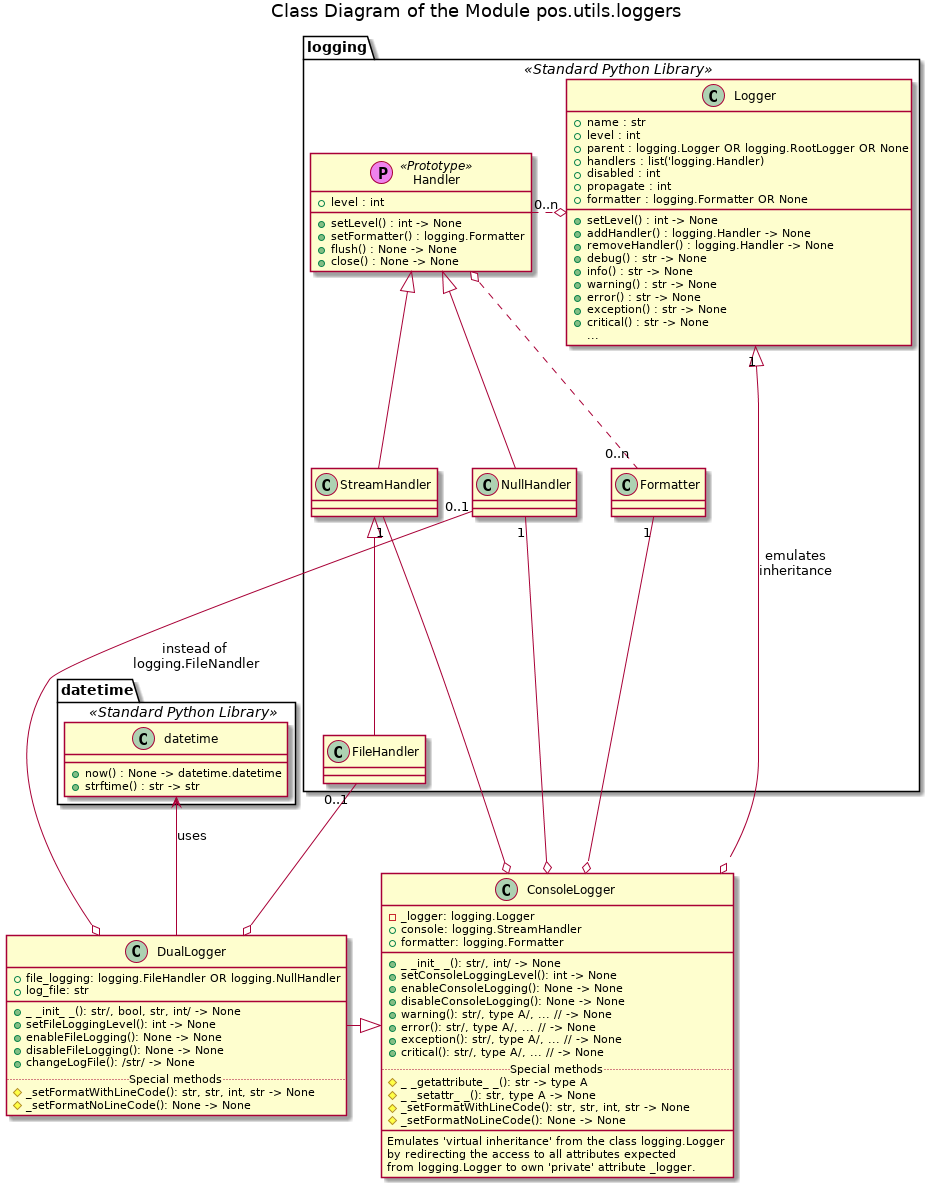

The diagram above was rendered by PlantUML. Its source (embedded in the PNG):
@startuml pos_utils_loggers_classes















title Class Diagram of the Module pos.utils.loggers


class ConsoleLogger {
    - _logger: logging.Logger
    + console: logging.StreamHandler
    + formatter: logging.Formatter
    __
    + _ _init_ _(): str/, int/ -> None
    + setConsoleLoggingLevel(): int -> None
    + enableConsoleLogging(): None -> None
    + disableConsoleLogging(): None -> None
    + warning(): str/, type A/, ... // -> None
    + error(): str/, type A/, ... // -> None
    + exception(): str/, type A/, ... // -> None
    + critical(): str/, type A/, ... // -> None
    ..Special methods..
    # _ _getattribute_ _(): str -> type A
    # _ _setattr_ _(): str, type A -> None
    # _setFormatWithLineCode(): str, str, int, str -> None
    # _setFormatNoLineCode(): None -> None
    __
    Emulates 'virtual inheritance' from the class logging.Logger
    by redirecting the access to all attributes expected
    from logging.Logger to own 'private' attribute _logger.
}


class DualLogger {
    + file_logging: logging.FileHandler OR logging.NullHandler
    + log_file: str
    __
    + _ _init_ _(): str/, bool, str, int/ -> None
    + setFileLoggingLevel(): int -> None
    + enableFileLogging(): None -> None
    + disableFileLogging(): None -> None
    + changeLogFile(): /str/ -> None
    ..Special methods..
    # _setFormatWithLineCode(): str, str, int, str -> None
    # _setFormatNoLineCode(): None -> None
}

namespace datetime <<Standard Python Library>> {
    class "datetime" as DT {
        ___
       + now() : None -> datetime.datetime
       + strftime() : str -> str
    }
}

namespace logging <<Standard Python Library>> {
    class Formatter
    
    class Handler <<(P, violet) Prototype>> {
    + level : int
    ___
    + setLevel() : int -> None
    + setFormatter() : logging.Formatter
    + flush() : None -> None
    + close() : None -> None
    }
    
    Handler o.. "0..n" Formatter
    
    class Logger {
     + name : str
     + level : int
     + parent : logging.Logger OR logging.RootLogger OR None
     {field} + handlers : list('logging.Handler)
     + disabled : int
     + propagate : int
     + formatter : logging.Formatter OR None
     ___
     + setLevel() : int -> None
     + addHandler() : logging.Handler -> None
     + removeHandler() : logging.Handler -> None
     + debug() : str -> None
     + info() : str -> None
     + warning() : str -> None
     + error() : str -> None
     + exception() : str -> None
     + critical() : str -> None
     ...
    }
    
    Handler "0..n" .o Logger
    
    class NullHandler
    
    Handler <|-- NullHandler
    
    class StreamHandler
    
    Handler <|-- StreamHandler
    
    StreamHandler -[hidden]right NullHandler
    
    class FileHandler
    
    Logger -[hidden]- Formatter
    
    NullHandler -[hidden]right Formatter
    
    StreamHandler <|-- FileHandler
  }

logging.FileHandler "0..1" --o DualLogger

logging.StreamHandler "1" --o ConsoleLogger

logging.NullHandler "1" --o ConsoleLogger

logging.Logger "1" <|--o ConsoleLogger : emulates\ninheritance

DualLogger -|> ConsoleLogger

logging.Formatter "1" --o ConsoleLogger

datetime.DT <-- DualLogger : uses

datetime.DT -[hidden] logging.FileHandler

logging.NullHandler "0..1" --o DualLogger : instead of\nlogging.FileNandler

@enduml